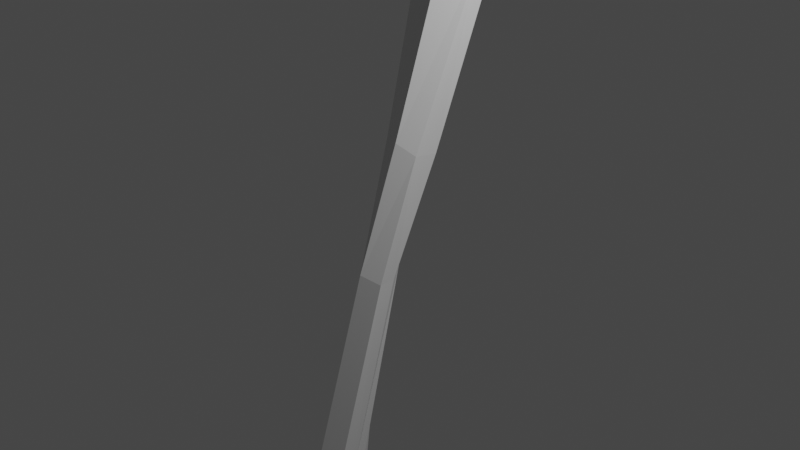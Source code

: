 # Source: leftRadius.blend  (saved by Blender 2.90.8; exported with 4.5.12 LTS)
import bpy
from mathutils import Matrix  # noqa: F401  (used for matrix-valued properties, if any)

bpy.ops.wm.read_factory_settings(use_empty=True)
scene = bpy.context.scene
scene.name = 'Scene'

# ---- collections
col_collection = bpy.data.collections.new('Collection'); scene.collection.children.link(col_collection)

# ---- materials (node trees are filled in below, after node groups)
mat_default_obj = bpy.data.materials.new('Default OBJ')
mat_default_obj.use_transparent_shadow = False

# ---- material node trees
mat_default_obj.use_nodes = True; mat_default_obj.node_tree.nodes.clear()
_N = mat_default_obj.node_tree.nodes; _L = mat_default_obj.node_tree.links
n0 = _N.new('ShaderNodeBsdfPrincipled'); n0.name = 'Principled BSDF'; n0.location = (10, 300)
n0.distribution = 'GGX'
n0.subsurface_method = 'BURLEY'
n0.inputs[3].default_value = 1.45
n0.inputs[27].default_value = (0.0, 0.0, 0.0, 1.0)
n0.inputs[28].default_value = 1.0
n1 = _N.new('ShaderNodeOutputMaterial'); n1.name = 'Material Output'; n1.location = (300, 300)
_L.new(n0.outputs[0], n1.inputs[0])
n1.is_active_output = True

# ---- world
world_world = bpy.data.worlds.new('World'); scene.world = world_world
world_world.use_nodes = True; world_world.node_tree.nodes.clear()
_N = world_world.node_tree.nodes; _L = world_world.node_tree.links
n0 = _N.new('ShaderNodeOutputWorld'); n0.name = 'World Output'; n0.location = (300, 300)
n1 = _N.new('ShaderNodeBackground'); n1.name = 'Background'; n1.location = (10, 300)
n1.inputs[0].default_value = (0.05088, 0.05088, 0.05088, 1.0)
_L.new(n1.outputs[0], n0.inputs[0])
n0.is_active_output = True
world_world.color = (0.05088, 0.05088, 0.05088)
world_world.use_sun_shadow = False
world_world.sun_shadow_jitter_overblur = 0.0

# ---- cameras
cam_camera = bpy.data.cameras.new('Camera')
cam_camera.clip_end = 100.0
cam_camera.ortho_scale = 7.314

# ---- lights
light_light = bpy.data.lights.new('Light', 'POINT')
light_light.transmission_factor = 0.0
light_light.energy = 1000.0
light_light.shadow_soft_size = 0.1
light_light.shadow_maximum_resolution = 0.006
light_light.use_absolute_resolution = True

# ---- meshes
me_mainskeleton = bpy.data.meshes.new('mainSkeleton')
me_mainskeleton.from_pydata([(0.2756, 0.9908, 0.3061), (0.2419, -0.2754, 0.746), (0.4609, 0.8842, 0.218), (0.4325, 2.582, -0.5905), (-0.2923, 4.124, -1.532), (-0.04409, 4.095, -1.698), (-0.2211, 3.904, -1.474), (-0.3553, 3.984, -1.241), (0.402, 3.02, -0.807), (0.09575, 3.065, -0.5708), (0.3845, 2.488, -0.8249), (-0.2697, 3.365, -0.7592), (-0.4419, 3.149, -0.8341), (-0.3835, 2.986, -0.6403), (-0.4098, -4.304, 1.786), (-0.5135, -4.704, 1.292), (-0.4317, -4.595, 1.778), (0.3042, -3.645, 1.338), (0.1266, -3.567, 1.498), (0.05386, -4.028, 1.629), (0.2474, -4.101, 1.499), (0.05219, -1.489, 0.385), (0.02917, -2.872, 0.5329), (-0.1192, -2.783, 1.091), (0.5056, 4.345, -1.086), (0.5452, 4.167, -1.033), (0.5699, 4.085, -1.412), (-0.3806, -4.662, 0.5418), (-0.4821, -4.781, 0.6089), (-0.3796, -4.524, 0.5599), (-0.1528, 3.781, -1.401), (-0.2331, 3.845, -1.181), (0.08838, -4.807, 0.7454), (0.141, -4.871, 1.19), (0.4415, -0.3405, 0.6594), (-0.3188, 2.394, -0.689), (-0.5092, 2.931, -0.7961), (-0.4049, 2.995, -0.9874), (0.3073, -4.582, 0.8246), (-0.09064, -4.93, 1.886), (0.07865, -4.825, 1.646), (-0.009586, -4.411, 1.788), (0.4007, -4.095, 1.281), (0.3224, -4.648, 1.419), (-0.1257, 3.423, -1.256), (-0.08889, 3.924, -0.8981), (0.08408, -2.784, 1.35), (0.3059, -2.822, 1.245), (-0.01186, 3.903, -1.608), (0.3419, 4.064, -1.676), (-0.4237, -4.772, 1.498), (-0.2858, -4.705, 1.829), (-0.4013, 4.169, -1.26), (-0.1362, 4.33, -0.9604), (-0.2371, 4.312, -1.294), (-0.08871, -5.004, 1.766), (-0.2011, -4.932, 1.909), (0.3664, 2.928, -1.032), (0.2235, 3.181, -1.313), (0.3645, 3.26, -1.141), (-0.6136, -4.76, 0.809), (-0.5482, -4.552, 1.378), (0.1005, 3.419, -0.7301), (0.3671, 3.365, -0.9152), (-0.09919, 4.345, -1.035), (0.36, -0.3945, 0.4097), (0.3743, 0.7901, -0.1359), (0.02562, 2.357, -0.9862), (0.003258, 2.95, -1.312), (0.3134, -2.828, 1.044), (-0.1037, -3.931, 1.671), (-0.5285, -4.502, 1.591), (-0.2755, -3.913, 1.293), (-0.1701, -4.046, 0.6019), (0.07317, -0.4783, 0.07456), (0.1272, 0.8028, -0.3929), (0.2336, -4.442, 0.6145), (0.1712, -4.102, 0.6449), (-0.1403, 4.117, -0.8742), (-0.002918, -4.897, 1.579), (-0.1751, -5.034, 1.814), (0.3145, 4.196, -1.699), (0.004078, 4.221, -1.57), (0.1578, 2.679, -0.4018), (-0.2764, 2.48, -0.4971), (0.28, -3.669, 0.9862), (0.2249, -2.858, 0.812), (0.2179, -4.59, 1.541), (0.009316, 0.9283, 0.03218), (-0.01591, -0.3704, 0.4661), (0.4971, 4.237, -1.445), (0.1824, 3.934, -0.9056), (0.05786, 0.9699, 0.2096), (0.003323, 3.776, -1.506), (0.2921, 3.887, -1.524), (0.006417, 3.167, -1.321), (-0.3457, 3.274, -1.036), (-0.2208, 2.963, -1.123), (-0.2452, -4.372, 1.783), (0.4086, 3.905, -1.069), (0.4647, 3.924, -1.348), (0.2087, 4.353, -0.9337), (-0.1641, 4.234, -1.477), (0.2068, 4.125, -0.8221), (-0.2899, -4.976, 1.77), (0.1628, 4.234, -1.578), (-0.04869, -3.554, 1.536), (-0.09725, -3.683, 0.6134), (-0.2147, -3.556, 1.217)], [], [(44, 30, 95), (0, 1, 2, 3), (4, 5, 6, 7), (8, 9, 3, 10), (11, 12, 13, 9), (14, 15, 16), (17, 18, 19), (19, 20, 17), (21, 22, 23), (24, 25, 26), (27, 28, 29), (7, 30, 31), (28, 32, 33), (34, 2, 1), (35, 36, 37), (33, 32, 38), (39, 40, 41), (38, 42, 43), (44, 45, 31), (34, 1, 46), (47, 34, 46), (48, 5, 49), (50, 51, 16), (52, 53, 54), (40, 39, 55), (39, 41, 56), (57, 58, 59), (40, 19, 41), (60, 15, 61), (62, 9, 8), (8, 63, 62), (41, 51, 56), (60, 33, 15), (53, 64, 54), (16, 15, 50), (65, 66, 2), (2, 34, 65), (67, 68, 57), (57, 10, 67), (69, 47, 17), (14, 70, 71), (60, 61, 29), (29, 61, 72), (72, 73, 29), (74, 75, 66), (65, 74, 66), (59, 63, 8), (59, 8, 57), (76, 29, 73), (76, 73, 77), (31, 78, 7), (79, 55, 80), (81, 5, 82), (83, 13, 84), (69, 42, 85), (85, 86, 69), (86, 21, 74), (19, 40, 87), (87, 20, 19), (88, 75, 74), (74, 89, 88), (26, 90, 24), (5, 48, 6), (7, 6, 30), (33, 60, 28), (70, 19, 18), (45, 11, 62), (62, 91, 45), (89, 1, 92), (87, 40, 43), (22, 86, 85), (93, 94, 58), (95, 93, 58), (0, 83, 84), (0, 84, 92), (33, 43, 79), (96, 12, 11), (12, 96, 37), (37, 36, 12), (55, 79, 40), (67, 75, 88), (97, 44, 95), (68, 97, 95), (98, 70, 14), (38, 77, 42), (13, 35, 84), (26, 25, 99), (99, 100, 26), (33, 79, 15), (64, 101, 102), (102, 54, 64), (78, 103, 101), (101, 53, 78), (101, 103, 25), (25, 24, 101), (35, 13, 36), (17, 42, 69), (76, 77, 38), (29, 28, 60), (30, 93, 95), (21, 23, 89), (74, 21, 89), (90, 26, 81), (6, 48, 93), (6, 93, 30), (52, 4, 7), (104, 50, 79), (79, 80, 104), (105, 81, 82), (96, 44, 97), (37, 96, 97), (1, 0, 92), (70, 72, 61), (59, 58, 94), (94, 100, 59), (80, 56, 104), (48, 49, 94), (48, 94, 93), (103, 45, 91), (78, 53, 52), (18, 47, 46), (106, 70, 18), (83, 3, 9), (92, 88, 89), (27, 29, 76), (77, 22, 85), (63, 59, 100), (67, 10, 66), (70, 98, 41), (54, 102, 4), (104, 56, 51), (43, 33, 38), (88, 35, 67), (22, 107, 108), (108, 23, 22), (27, 76, 28), (67, 35, 97), (68, 67, 97), (97, 35, 37), (99, 25, 103), (91, 99, 103), (106, 18, 46), (102, 101, 105), (105, 82, 102), (76, 32, 28), (81, 105, 90), (96, 45, 44), (106, 46, 108), (14, 71, 15), (86, 74, 69), (3, 2, 66), (3, 66, 10), (43, 42, 20), (87, 43, 20), (12, 36, 13), (61, 15, 71), (40, 79, 43), (51, 98, 14), (91, 62, 63), (99, 91, 63), (71, 70, 61), (32, 76, 38), (44, 31, 30), (83, 0, 3), (94, 49, 26), (100, 94, 26), (103, 78, 45), (52, 7, 78), (18, 17, 47), (80, 55, 39), (58, 57, 68), (77, 85, 42), (73, 107, 22), (107, 73, 72), (107, 72, 108), (100, 99, 63), (67, 66, 75), (41, 19, 70), (54, 4, 52), (104, 51, 50), (81, 49, 5), (88, 92, 84), (84, 35, 88), (20, 42, 17), (73, 22, 77), (23, 46, 1), (1, 89, 23), (34, 47, 69), (69, 65, 34), (57, 8, 10), (101, 64, 53), (90, 105, 101), (101, 24, 90), (5, 4, 102), (102, 82, 5), (98, 51, 41), (96, 11, 45), (46, 23, 108), (86, 22, 21), (74, 65, 69), (39, 56, 80), (26, 49, 81), (62, 11, 9), (31, 45, 78), (50, 15, 79), (16, 51, 14), (83, 9, 13), (72, 70, 106), (106, 108, 72)])
me_mainskeleton.materials.append(mat_default_obj)
me_mainskeleton.use_remesh_fix_poles = True
me_mainskeleton.use_remesh_preserve_attributes = False
me_mainskeleton.use_mirror_vertex_groups = False
me_mainskeleton.update()

# ---- objects
ob_light = bpy.data.objects.new('Light', light_light)
ob_camera = bpy.data.objects.new('Camera', cam_camera)
ob_mainskeleton = bpy.data.objects.new('mainSkeleton', me_mainskeleton)

# ---- transforms, parenting, visibility, modifiers, constraints
ob_light.location = (4.076, 1.005, 5.904)
ob_light.rotation_euler = (0.6503, 0.05522, 1.866)
ob_light.lock_rotations_4d = False
ob_light.empty_display_type = 'ARROWS'
ob_light.color = (0.0, 0.0, 0.0, 0.0)
ob_light.lineart.crease_threshold = 0.0
ob_camera.location = (7.359, -6.926, 4.958)
ob_camera.rotation_euler = (1.109, 0.0, 0.8149)
ob_camera.lock_rotations_4d = False
ob_camera.empty_display_type = 'ARROWS'
ob_camera.color = (0.0, 0.0, 0.0, 0.0)
ob_camera.display_type = 'WIRE'
ob_camera.lineart.crease_threshold = 0.0
ob_mainskeleton.location = (0.0, 0.0, 0.0)
ob_mainskeleton.rotation_euler = (1.571, -0.0, 0.0)
ob_mainskeleton.lineart.crease_threshold = 0.0

# ---- collection membership
col_collection.objects.link(ob_light)
col_collection.objects.link(ob_camera)
col_collection.objects.link(ob_mainskeleton)

# ---- scene / render settings (as saved in the file)
scene.camera = ob_camera
scene.frame_start = 1; scene.frame_end = 250; scene.frame_set(1)
scene.render.engine = 'BLENDER_EEVEE_NEXT'
scene.cycles.use_denoising = False
scene.cycles.samples = 128
scene.cycles.sampling_pattern = 'TABULATED_SOBOL'
scene.cycles.use_adaptive_sampling = False
scene.cycles.use_light_tree = False
scene.view_settings.view_transform = 'Filmic'
bpy.context.view_layer.update()
